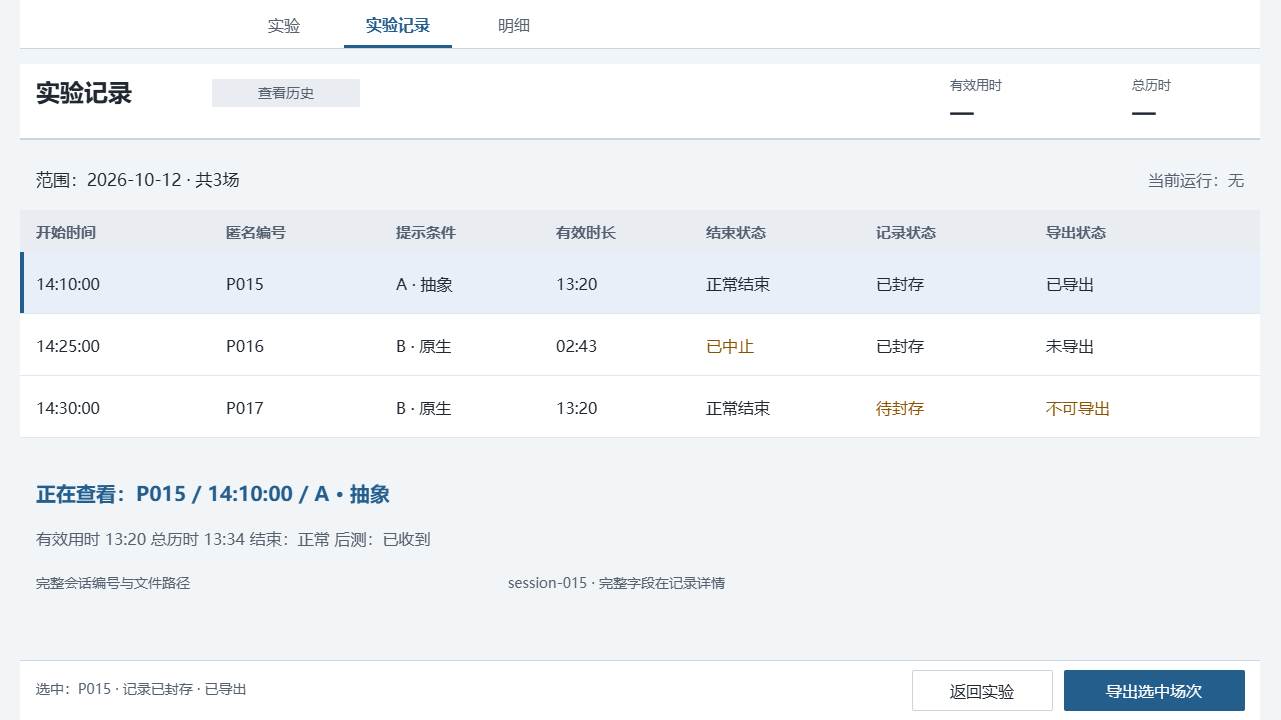

The diagram above was exported from draw.io. Its source (the exported page's mxGraphModel, read from the mxfile embedded in the PNG):
<mxGraphModel dx="1353" dy="1789" grid="0" gridSize="10" guides="1" tooltips="1" connect="0" arrows="0" fold="1" page="1" pageScale="1" pageWidth="1280" pageHeight="720" background="#F2F5F8" math="0" shadow="0">
  <root>
    <mxCell id="0" />
    <mxCell id="1" parent="0" />
    <mxCell id="history-canvas" parent="1" style="rounded=0;arcSize=0;fillColor=#F2F5F8;strokeColor=none;fontColor=#202832;fontSize=16;fontFamily=Microsoft YaHei;align=left;verticalAlign=middle;whiteSpace=wrap;html=0;spacingLeft=12;spacingRight=12;" value="" vertex="1">
      <mxGeometry height="720" width="1280" as="geometry" />
    </mxCell>
    <mxCell id="history-2" parent="1" style="rounded=0;arcSize=0;fillColor=#FFFFFF;strokeColor=none;fontColor=#202832;fontSize=16;fontFamily=Microsoft YaHei;align=left;verticalAlign=middle;whiteSpace=wrap;html=0;spacingLeft=12;spacingRight=12;" value="" vertex="1">
      <mxGeometry height="48" width="1240" x="20" as="geometry" />
    </mxCell>
    <mxCell id="history-4" parent="1" style="text;html=0;strokeColor=none;fillColor=none;whiteSpace=wrap;overflow=hidden;fontFamily=Microsoft YaHei;fontSize=16;fontColor=#56616F;fontStyle=0;align=center;verticalAlign=middle;spacing=0;" value="实验" vertex="1">
      <mxGeometry height="28" width="80" x="244" y="10" as="geometry" />
    </mxCell>
    <mxCell id="history-5" parent="1" style="text;html=0;strokeColor=none;fillColor=none;whiteSpace=wrap;overflow=hidden;fontFamily=Microsoft YaHei;fontSize=16;fontColor=#235E8D;fontStyle=1;align=center;verticalAlign=middle;spacing=0;" value="实验记录" vertex="1">
      <mxGeometry height="28" width="108" x="344" y="10" as="geometry" />
    </mxCell>
    <mxCell id="history-6" parent="1" style="rounded=0;arcSize=0;fillColor=#235E8D;strokeColor=none;fontColor=#202832;fontSize=16;fontFamily=Microsoft YaHei;align=left;verticalAlign=middle;whiteSpace=wrap;html=0;spacingLeft=12;spacingRight=12;" value="" vertex="1">
      <mxGeometry height="3" width="108" x="344" y="45" as="geometry" />
    </mxCell>
    <mxCell id="history-7" parent="1" style="text;html=0;strokeColor=none;fillColor=none;whiteSpace=wrap;overflow=hidden;fontFamily=Microsoft YaHei;fontSize=16;fontColor=#56616F;fontStyle=0;align=center;verticalAlign=middle;spacing=0;" value="明细" vertex="1">
      <mxGeometry height="28" width="80" x="474" y="10" as="geometry" />
    </mxCell>
    <mxCell id="history-9" parent="1" style="rounded=0;arcSize=0;fillColor=#CCD5DF;strokeColor=none;fontColor=#202832;fontSize=16;fontFamily=Microsoft YaHei;align=left;verticalAlign=middle;whiteSpace=wrap;html=0;spacingLeft=12;spacingRight=12;" value="" vertex="1">
      <mxGeometry height="1" width="1240" x="20" y="48" as="geometry" />
    </mxCell>
    <mxCell id="history-10" parent="1" style="rounded=0;arcSize=0;fillColor=#FFFFFF;strokeColor=none;fontColor=#202832;fontSize=16;fontFamily=Microsoft YaHei;align=left;verticalAlign=middle;whiteSpace=wrap;html=0;spacingLeft=12;spacingRight=12;" value="" vertex="1">
      <mxGeometry height="76" width="1240" x="20" y="64" as="geometry" />
    </mxCell>
    <mxCell id="history-11" parent="1" style="text;html=0;strokeColor=none;fillColor=none;whiteSpace=wrap;overflow=hidden;fontFamily=Microsoft YaHei;fontSize=24;fontColor=#202832;fontStyle=1;align=left;verticalAlign=middle;spacing=0;" value="实验记录" vertex="1">
      <mxGeometry height="38" width="162" x="36" y="73" as="geometry" />
    </mxCell>
    <mxCell id="history-12" parent="1" style="rounded=1;arcSize=4;fillColor=#E9EDF2;strokeColor=none;fontColor=#56616F;fontSize=14;fontFamily=Microsoft YaHei;align=center;verticalAlign=middle;whiteSpace=wrap;html=0;spacingLeft=12;spacingRight=12;" value="查看历史" vertex="1">
      <mxGeometry height="28" width="148" x="212" y="79" as="geometry" />
    </mxCell>
    <mxCell id="history-13" parent="1" style="text;html=0;strokeColor=none;fillColor=none;whiteSpace=wrap;overflow=hidden;fontFamily=Microsoft YaHei;fontSize=13;fontColor=#56616F;fontStyle=0;align=left;verticalAlign=middle;spacing=0;" value="有效用时" vertex="1">
      <mxGeometry height="24" width="112" x="950" y="72" as="geometry" />
    </mxCell>
    <mxCell id="history-14" parent="1" style="text;html=0;strokeColor=none;fillColor=none;whiteSpace=wrap;overflow=hidden;fontFamily=Microsoft YaHei;fontSize=22;fontColor=#202832;fontStyle=1;align=left;verticalAlign=middle;spacing=0;" value="—" vertex="1">
      <mxGeometry height="28" width="112" x="950" y="98" as="geometry" />
    </mxCell>
    <mxCell id="history-15" parent="1" style="text;html=0;strokeColor=none;fillColor=none;whiteSpace=wrap;overflow=hidden;fontFamily=Microsoft YaHei;fontSize=13;fontColor=#56616F;fontStyle=0;align=left;verticalAlign=middle;spacing=0;" value="总历时" vertex="1">
      <mxGeometry height="24" width="112" x="1132" y="72" as="geometry" />
    </mxCell>
    <mxCell id="history-16" parent="1" style="text;html=0;strokeColor=none;fillColor=none;whiteSpace=wrap;overflow=hidden;fontFamily=Microsoft YaHei;fontSize=22;fontColor=#202832;fontStyle=1;align=left;verticalAlign=middle;spacing=0;" value="—" vertex="1">
      <mxGeometry height="28" width="112" x="1132" y="98" as="geometry" />
    </mxCell>
    <mxCell id="history-17" parent="1" style="rounded=0;arcSize=0;fillColor=#CCD5DF;strokeColor=none;fontColor=#202832;fontSize=16;fontFamily=Microsoft YaHei;align=left;verticalAlign=middle;whiteSpace=wrap;html=0;spacingLeft=12;spacingRight=12;" value="" vertex="1">
      <mxGeometry height="2" width="1240" x="20" y="138" as="geometry" />
    </mxCell>
    <mxCell id="history-18" parent="1" style="rounded=0;arcSize=0;fillColor=#FFFFFF;strokeColor=none;fontColor=#202832;fontSize=16;fontFamily=Microsoft YaHei;align=left;verticalAlign=middle;whiteSpace=wrap;html=0;spacingLeft=12;spacingRight=12;" value="" vertex="1">
      <mxGeometry height="60" width="1240" x="20" y="660" as="geometry" />
    </mxCell>
    <mxCell id="history-19" parent="1" style="rounded=0;arcSize=0;fillColor=#CCD5DF;strokeColor=none;fontColor=#202832;fontSize=16;fontFamily=Microsoft YaHei;align=left;verticalAlign=middle;whiteSpace=wrap;html=0;spacingLeft=12;spacingRight=12;" value="" vertex="1">
      <mxGeometry height="1" width="1240" x="20" y="660" as="geometry" />
    </mxCell>
    <mxCell id="history-20" parent="1" style="text;html=0;strokeColor=none;fillColor=none;whiteSpace=wrap;overflow=hidden;fontFamily=Microsoft YaHei;fontSize=17;fontColor=#202832;fontStyle=0;align=left;verticalAlign=middle;spacing=0;" value="范围：2026-10-12 · 共3场" vertex="1">
      <mxGeometry height="32" width="788" x="36" y="163" as="geometry" />
    </mxCell>
    <mxCell id="history-21" parent="1" style="text;html=0;strokeColor=none;fillColor=none;whiteSpace=wrap;overflow=hidden;fontFamily=Microsoft YaHei;fontSize=16;fontColor=#56616F;fontStyle=0;align=right;verticalAlign=middle;spacing=0;" value="当前运行：无" vertex="1">
      <mxGeometry height="32" width="288" x="956" y="163" as="geometry" />
    </mxCell>
    <mxCell id="history-22" parent="1" style="rounded=0;arcSize=0;fillColor=#E9EDF2;strokeColor=none;fontColor=#202832;fontSize=16;fontFamily=Microsoft YaHei;align=left;verticalAlign=middle;whiteSpace=wrap;html=0;spacingLeft=12;spacingRight=12;" value="" vertex="1">
      <mxGeometry height="42" width="1240" x="20" y="210" as="geometry" />
    </mxCell>
    <mxCell id="history-23" parent="1" style="text;html=0;strokeColor=none;fillColor=none;whiteSpace=wrap;overflow=hidden;fontFamily=Microsoft YaHei;fontSize=15;fontColor=#56616F;fontStyle=1;align=left;verticalAlign=middle;spacing=0;" value="开始时间" vertex="1">
      <mxGeometry height="26" width="170" x="36" y="218" as="geometry" />
    </mxCell>
    <mxCell id="history-24" parent="1" style="text;html=0;strokeColor=none;fillColor=none;whiteSpace=wrap;overflow=hidden;fontFamily=Microsoft YaHei;fontSize=15;fontColor=#56616F;fontStyle=1;align=left;verticalAlign=middle;spacing=0;" value="匿名编号" vertex="1">
      <mxGeometry height="26" width="150" x="226" y="218" as="geometry" />
    </mxCell>
    <mxCell id="history-25" parent="1" style="text;html=0;strokeColor=none;fillColor=none;whiteSpace=wrap;overflow=hidden;fontFamily=Microsoft YaHei;fontSize=15;fontColor=#56616F;fontStyle=1;align=left;verticalAlign=middle;spacing=0;" value="提示条件" vertex="1">
      <mxGeometry height="26" width="140" x="396" y="218" as="geometry" />
    </mxCell>
    <mxCell id="history-26" parent="1" style="text;html=0;strokeColor=none;fillColor=none;whiteSpace=wrap;overflow=hidden;fontFamily=Microsoft YaHei;fontSize=15;fontColor=#56616F;fontStyle=1;align=left;verticalAlign=middle;spacing=0;" value="有效时长" vertex="1">
      <mxGeometry height="26" width="130" x="556" y="218" as="geometry" />
    </mxCell>
    <mxCell id="history-27" parent="1" style="text;html=0;strokeColor=none;fillColor=none;whiteSpace=wrap;overflow=hidden;fontFamily=Microsoft YaHei;fontSize=15;fontColor=#56616F;fontStyle=1;align=left;verticalAlign=middle;spacing=0;" value="结束状态" vertex="1">
      <mxGeometry height="26" width="150" x="706" y="218" as="geometry" />
    </mxCell>
    <mxCell id="history-28" parent="1" style="text;html=0;strokeColor=none;fillColor=none;whiteSpace=wrap;overflow=hidden;fontFamily=Microsoft YaHei;fontSize=15;fontColor=#56616F;fontStyle=1;align=left;verticalAlign=middle;spacing=0;" value="记录状态" vertex="1">
      <mxGeometry height="26" width="150" x="876" y="218" as="geometry" />
    </mxCell>
    <mxCell id="history-29" parent="1" style="text;html=0;strokeColor=none;fillColor=none;whiteSpace=wrap;overflow=hidden;fontFamily=Microsoft YaHei;fontSize=15;fontColor=#56616F;fontStyle=1;align=left;verticalAlign=middle;spacing=0;" value="导出状态" vertex="1">
      <mxGeometry height="26" width="198" x="1046" y="218" as="geometry" />
    </mxCell>
    <mxCell id="history-30" parent="1" style="rounded=0;arcSize=0;fillColor=#E8EFF8;strokeColor=none;fontColor=#202832;fontSize=16;fontFamily=Microsoft YaHei;align=left;verticalAlign=middle;whiteSpace=wrap;html=0;spacingLeft=12;spacingRight=12;" value="" vertex="1">
      <mxGeometry height="62" width="1240" x="20" y="252" as="geometry" />
    </mxCell>
    <mxCell id="history-31" parent="1" style="rounded=0;arcSize=0;fillColor=#235E8D;strokeColor=none;fontColor=#202832;fontSize=16;fontFamily=Microsoft YaHei;align=left;verticalAlign=middle;whiteSpace=wrap;html=0;spacingLeft=12;spacingRight=12;" value="" vertex="1">
      <mxGeometry height="62" width="4" x="20" y="252" as="geometry" />
    </mxCell>
    <mxCell id="history-32" parent="1" style="text;html=0;strokeColor=none;fillColor=none;whiteSpace=wrap;overflow=hidden;fontFamily=Microsoft YaHei;fontSize=16;fontColor=#202832;fontStyle=0;align=left;verticalAlign=middle;spacing=0;" value="14:10:00" vertex="1">
      <mxGeometry height="30" width="170" x="36" y="268" as="geometry" />
    </mxCell>
    <mxCell id="history-33" parent="1" style="text;html=0;strokeColor=none;fillColor=none;whiteSpace=wrap;overflow=hidden;fontFamily=Microsoft YaHei;fontSize=16;fontColor=#202832;fontStyle=0;align=left;verticalAlign=middle;spacing=0;" value="P015" vertex="1">
      <mxGeometry height="30" width="150" x="226" y="268" as="geometry" />
    </mxCell>
    <mxCell id="history-34" parent="1" style="text;html=0;strokeColor=none;fillColor=none;whiteSpace=wrap;overflow=hidden;fontFamily=Microsoft YaHei;fontSize=16;fontColor=#202832;fontStyle=0;align=left;verticalAlign=middle;spacing=0;" value="A · 抽象" vertex="1">
      <mxGeometry height="30" width="140" x="396" y="268" as="geometry" />
    </mxCell>
    <mxCell id="history-35" parent="1" style="text;html=0;strokeColor=none;fillColor=none;whiteSpace=wrap;overflow=hidden;fontFamily=Microsoft YaHei;fontSize=16;fontColor=#202832;fontStyle=0;align=left;verticalAlign=middle;spacing=0;" value="13:20" vertex="1">
      <mxGeometry height="30" width="130" x="556" y="268" as="geometry" />
    </mxCell>
    <mxCell id="history-36" parent="1" style="text;html=0;strokeColor=none;fillColor=none;whiteSpace=wrap;overflow=hidden;fontFamily=Microsoft YaHei;fontSize=16;fontColor=#202832;fontStyle=0;align=left;verticalAlign=middle;spacing=0;" value="正常结束" vertex="1">
      <mxGeometry height="30" width="150" x="706" y="268" as="geometry" />
    </mxCell>
    <mxCell id="history-37" parent="1" style="text;html=0;strokeColor=none;fillColor=none;whiteSpace=wrap;overflow=hidden;fontFamily=Microsoft YaHei;fontSize=16;fontColor=#202832;fontStyle=0;align=left;verticalAlign=middle;spacing=0;" value="已封存" vertex="1">
      <mxGeometry height="30" width="150" x="876" y="268" as="geometry" />
    </mxCell>
    <mxCell id="history-38" parent="1" style="text;html=0;strokeColor=none;fillColor=none;whiteSpace=wrap;overflow=hidden;fontFamily=Microsoft YaHei;fontSize=16;fontColor=#202832;fontStyle=0;align=left;verticalAlign=middle;spacing=0;" value="已导出" vertex="1">
      <mxGeometry height="30" width="198" x="1046" y="268" as="geometry" />
    </mxCell>
    <mxCell id="history-39" parent="1" style="rounded=0;arcSize=0;fillColor=#E1E7ED;strokeColor=none;fontColor=#202832;fontSize=16;fontFamily=Microsoft YaHei;align=left;verticalAlign=middle;whiteSpace=wrap;html=0;spacingLeft=12;spacingRight=12;" value="" vertex="1">
      <mxGeometry height="1" width="1240" x="20" y="313" as="geometry" />
    </mxCell>
    <mxCell id="history-40" parent="1" style="rounded=0;arcSize=0;fillColor=#FFFFFF;strokeColor=none;fontColor=#202832;fontSize=16;fontFamily=Microsoft YaHei;align=left;verticalAlign=middle;whiteSpace=wrap;html=0;spacingLeft=12;spacingRight=12;" value="" vertex="1">
      <mxGeometry height="62" width="1240" x="20" y="314" as="geometry" />
    </mxCell>
    <mxCell id="history-41" parent="1" style="text;html=0;strokeColor=none;fillColor=none;whiteSpace=wrap;overflow=hidden;fontFamily=Microsoft YaHei;fontSize=16;fontColor=#202832;fontStyle=0;align=left;verticalAlign=middle;spacing=0;" value="14:25:00" vertex="1">
      <mxGeometry height="30" width="170" x="36" y="330" as="geometry" />
    </mxCell>
    <mxCell id="history-42" parent="1" style="text;html=0;strokeColor=none;fillColor=none;whiteSpace=wrap;overflow=hidden;fontFamily=Microsoft YaHei;fontSize=16;fontColor=#202832;fontStyle=0;align=left;verticalAlign=middle;spacing=0;" value="P016" vertex="1">
      <mxGeometry height="30" width="150" x="226" y="330" as="geometry" />
    </mxCell>
    <mxCell id="history-43" parent="1" style="text;html=0;strokeColor=none;fillColor=none;whiteSpace=wrap;overflow=hidden;fontFamily=Microsoft YaHei;fontSize=16;fontColor=#202832;fontStyle=0;align=left;verticalAlign=middle;spacing=0;" value="B · 原生" vertex="1">
      <mxGeometry height="30" width="140" x="396" y="330" as="geometry" />
    </mxCell>
    <mxCell id="history-44" parent="1" style="text;html=0;strokeColor=none;fillColor=none;whiteSpace=wrap;overflow=hidden;fontFamily=Microsoft YaHei;fontSize=16;fontColor=#202832;fontStyle=0;align=left;verticalAlign=middle;spacing=0;" value="02:43" vertex="1">
      <mxGeometry height="30" width="130" x="556" y="330" as="geometry" />
    </mxCell>
    <mxCell id="history-45" parent="1" style="text;html=0;strokeColor=none;fillColor=none;whiteSpace=wrap;overflow=hidden;fontFamily=Microsoft YaHei;fontSize=16;fontColor=#895300;fontStyle=0;align=left;verticalAlign=middle;spacing=0;" value="已中止" vertex="1">
      <mxGeometry height="30" width="150" x="706" y="330" as="geometry" />
    </mxCell>
    <mxCell id="history-46" parent="1" style="text;html=0;strokeColor=none;fillColor=none;whiteSpace=wrap;overflow=hidden;fontFamily=Microsoft YaHei;fontSize=16;fontColor=#202832;fontStyle=0;align=left;verticalAlign=middle;spacing=0;" value="已封存" vertex="1">
      <mxGeometry height="30" width="150" x="876" y="330" as="geometry" />
    </mxCell>
    <mxCell id="history-47" parent="1" style="text;html=0;strokeColor=none;fillColor=none;whiteSpace=wrap;overflow=hidden;fontFamily=Microsoft YaHei;fontSize=16;fontColor=#202832;fontStyle=0;align=left;verticalAlign=middle;spacing=0;" value="未导出" vertex="1">
      <mxGeometry height="30" width="198" x="1046" y="330" as="geometry" />
    </mxCell>
    <mxCell id="history-48" parent="1" style="rounded=0;arcSize=0;fillColor=#E1E7ED;strokeColor=none;fontColor=#202832;fontSize=16;fontFamily=Microsoft YaHei;align=left;verticalAlign=middle;whiteSpace=wrap;html=0;spacingLeft=12;spacingRight=12;" value="" vertex="1">
      <mxGeometry height="1" width="1240" x="20" y="375" as="geometry" />
    </mxCell>
    <mxCell id="history-49" parent="1" style="rounded=0;arcSize=0;fillColor=#FFFFFF;strokeColor=none;fontColor=#202832;fontSize=16;fontFamily=Microsoft YaHei;align=left;verticalAlign=middle;whiteSpace=wrap;html=0;spacingLeft=12;spacingRight=12;" value="" vertex="1">
      <mxGeometry height="62" width="1240" x="20" y="376" as="geometry" />
    </mxCell>
    <mxCell id="history-50" parent="1" style="text;html=0;strokeColor=none;fillColor=none;whiteSpace=wrap;overflow=hidden;fontFamily=Microsoft YaHei;fontSize=16;fontColor=#202832;fontStyle=0;align=left;verticalAlign=middle;spacing=0;" value="14:30:00" vertex="1">
      <mxGeometry height="30" width="170" x="36" y="392" as="geometry" />
    </mxCell>
    <mxCell id="history-51" parent="1" style="text;html=0;strokeColor=none;fillColor=none;whiteSpace=wrap;overflow=hidden;fontFamily=Microsoft YaHei;fontSize=16;fontColor=#202832;fontStyle=0;align=left;verticalAlign=middle;spacing=0;" value="P017" vertex="1">
      <mxGeometry height="30" width="150" x="226" y="392" as="geometry" />
    </mxCell>
    <mxCell id="history-52" parent="1" style="text;html=0;strokeColor=none;fillColor=none;whiteSpace=wrap;overflow=hidden;fontFamily=Microsoft YaHei;fontSize=16;fontColor=#202832;fontStyle=0;align=left;verticalAlign=middle;spacing=0;" value="B · 原生" vertex="1">
      <mxGeometry height="30" width="140" x="396" y="392" as="geometry" />
    </mxCell>
    <mxCell id="history-53" parent="1" style="text;html=0;strokeColor=none;fillColor=none;whiteSpace=wrap;overflow=hidden;fontFamily=Microsoft YaHei;fontSize=16;fontColor=#202832;fontStyle=0;align=left;verticalAlign=middle;spacing=0;" value="13:20" vertex="1">
      <mxGeometry height="30" width="130" x="556" y="392" as="geometry" />
    </mxCell>
    <mxCell id="history-54" parent="1" style="text;html=0;strokeColor=none;fillColor=none;whiteSpace=wrap;overflow=hidden;fontFamily=Microsoft YaHei;fontSize=16;fontColor=#202832;fontStyle=0;align=left;verticalAlign=middle;spacing=0;" value="正常结束" vertex="1">
      <mxGeometry height="30" width="150" x="706" y="392" as="geometry" />
    </mxCell>
    <mxCell id="history-55" parent="1" style="text;html=0;strokeColor=none;fillColor=none;whiteSpace=wrap;overflow=hidden;fontFamily=Microsoft YaHei;fontSize=16;fontColor=#895300;fontStyle=0;align=left;verticalAlign=middle;spacing=0;" value="待封存" vertex="1">
      <mxGeometry height="30" width="150" x="876" y="392" as="geometry" />
    </mxCell>
    <mxCell id="history-56" parent="1" style="text;html=0;strokeColor=none;fillColor=none;whiteSpace=wrap;overflow=hidden;fontFamily=Microsoft YaHei;fontSize=16;fontColor=#895300;fontStyle=0;align=left;verticalAlign=middle;spacing=0;" value="不可导出" vertex="1">
      <mxGeometry height="30" width="198" x="1046" y="392" as="geometry" />
    </mxCell>
    <mxCell id="history-57" parent="1" style="rounded=0;arcSize=0;fillColor=#E1E7ED;strokeColor=none;fontColor=#202832;fontSize=16;fontFamily=Microsoft YaHei;align=left;verticalAlign=middle;whiteSpace=wrap;html=0;spacingLeft=12;spacingRight=12;" value="" vertex="1">
      <mxGeometry height="1" width="1240" x="20" y="437" as="geometry" />
    </mxCell>
    <mxCell id="history-selected-record-title" parent="1" style="text;html=0;strokeColor=none;fillColor=none;whiteSpace=wrap;overflow=hidden;fontFamily=Microsoft YaHei;fontSize=20;fontColor=#235E8D;fontStyle=1;align=left;verticalAlign=middle;spacing=0;" value="正在查看：P015 / 14:10:00 / A · 抽象" vertex="1">
      <mxGeometry height="36" width="1110" x="36" y="474" as="geometry" />
    </mxCell>
    <mxCell id="history-59" parent="1" style="text;html=0;strokeColor=none;fillColor=none;whiteSpace=wrap;overflow=hidden;fontFamily=Microsoft YaHei;fontSize=16;fontColor=#56616F;fontStyle=0;align=left;verticalAlign=middle;spacing=0;" value="有效用时 13:20   总历时 13:34   结束：正常   后测：已收到" vertex="1">
      <mxGeometry height="32" width="1170" x="36" y="522" as="geometry" />
    </mxCell>
    <mxCell id="history-60" parent="1" style="text;html=0;strokeColor=none;fillColor=none;whiteSpace=wrap;overflow=hidden;fontFamily=Microsoft YaHei;fontSize=14;fontColor=#56616F;fontStyle=0;align=left;verticalAlign=middle;spacing=0;" value="完整会话编号与文件路径" vertex="1">
      <mxGeometry height="30" width="460" x="36" y="568" as="geometry" />
    </mxCell>
    <mxCell id="history-61" parent="1" style="text;html=0;strokeColor=none;fillColor=none;whiteSpace=wrap;overflow=hidden;fontFamily=Microsoft YaHei;fontSize=14;fontColor=#56616F;fontStyle=0;align=left;verticalAlign=middle;spacing=0;" value="session-015 · 完整字段在记录详情" vertex="1">
      <mxGeometry height="30" width="650" x="508" y="568" as="geometry" />
    </mxCell>
    <mxCell id="history-62" parent="1" style="text;html=0;strokeColor=none;fillColor=none;whiteSpace=wrap;overflow=hidden;fontFamily=Microsoft YaHei;fontSize=14;fontColor=#56616F;fontStyle=0;align=left;verticalAlign=middle;spacing=0;" value="选中：P015 · 记录已封存 · 已导出" vertex="1">
      <mxGeometry height="30" width="720" x="36" y="674" as="geometry" />
    </mxCell>
    <mxCell id="history-63" parent="1" style="rounded=1;arcSize=4;fillColor=#235E8D;strokeColor=#235E8D;fontColor=#FFFFFF;fontSize=16;fontFamily=Microsoft YaHei;align=center;verticalAlign=middle;whiteSpace=wrap;html=0;spacingLeft=12;spacingRight=12;" value="导出选中场次" vertex="1">
      <mxGeometry height="40" width="180" x="1064" y="670" as="geometry" />
    </mxCell>
    <mxCell id="history-64" parent="1" style="rounded=1;arcSize=4;fillColor=#FFFFFF;strokeColor=#CCD5DF;fontColor=#202832;fontSize=16;fontFamily=Microsoft YaHei;align=center;verticalAlign=middle;whiteSpace=wrap;html=0;spacingLeft=12;spacingRight=12;" value="返回实验" vertex="1">
      <mxGeometry height="40" width="140" x="912" y="670" as="geometry" />
    </mxCell>
  </root>
</mxGraphModel>